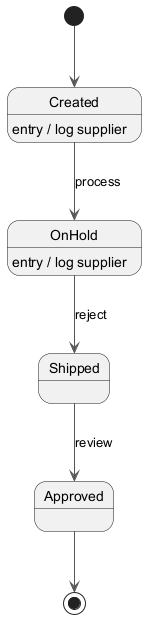

The diagram above was rendered by PlantUML. Its source (embedded in the PNG):
@startuml
skinparam backgroundColor #FFFFFF
skinparam classBackgroundColor #F3E5F5
skinparam classBorderColor #6A1B9A
skinparam ArrowColor #555555
[*] --> Created
Created --> OnHold : process
Created : entry / log supplier
OnHold --> Shipped : reject
OnHold : entry / log supplier
Shipped --> Approved : review
Approved --> [*]
@enduml